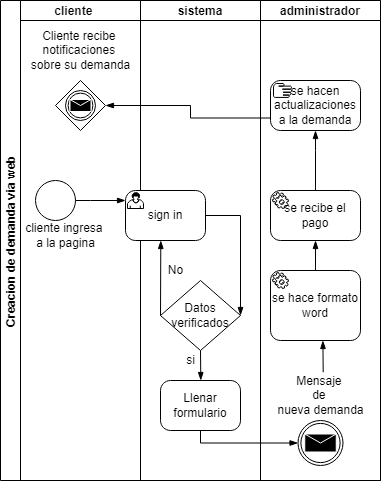

The diagram above was exported from draw.io. Its source (the exported page's mxGraphModel, read from the mxfile embedded in the PNG):
<mxGraphModel dx="486" dy="3035" grid="1" gridSize="10" guides="1" tooltips="1" connect="1" arrows="1" fold="1" page="1" pageScale="1" pageWidth="850" pageHeight="1100" background="none" math="0" shadow="0">
  <root>
    <mxCell id="0" />
    <mxCell id="1" parent="0" />
    <mxCell id="4oKUwgxNjPKdQgK_d1PN-5" value="Creacion de demanda via web" style="swimlane;childLayout=stackLayout;resizeParent=1;resizeParentMax=0;startSize=20;horizontal=0;horizontalStack=1;" vertex="1" parent="1">
      <mxGeometry x="20" y="-2150" width="380" height="480" as="geometry" />
    </mxCell>
    <mxCell id="4oKUwgxNjPKdQgK_d1PN-6" value="cliente    " style="swimlane;startSize=20;" vertex="1" parent="4oKUwgxNjPKdQgK_d1PN-5">
      <mxGeometry x="20" width="120" height="480" as="geometry" />
    </mxCell>
    <mxCell id="4oKUwgxNjPKdQgK_d1PN-10" value="cliente ingresa &lt;br&gt;a la pagina" style="text;html=1;align=center;verticalAlign=middle;resizable=0;points=[];autosize=1;strokeColor=none;fillColor=none;" vertex="1" parent="4oKUwgxNjPKdQgK_d1PN-6">
      <mxGeometry y="220" width="90" height="30" as="geometry" />
    </mxCell>
    <mxCell id="4oKUwgxNjPKdQgK_d1PN-18" value="" style="points=[[0.145,0.145,0],[0.5,0,0],[0.855,0.145,0],[1,0.5,0],[0.855,0.855,0],[0.5,1,0],[0.145,0.855,0],[0,0.5,0]];shape=mxgraph.bpmn.event;html=1;verticalLabelPosition=bottom;labelBackgroundColor=#ffffff;verticalAlign=top;align=center;perimeter=ellipsePerimeter;outlineConnect=0;aspect=fixed;outline=standard;symbol=general;" vertex="1" parent="4oKUwgxNjPKdQgK_d1PN-6">
      <mxGeometry x="15" y="180" width="40" height="40" as="geometry" />
    </mxCell>
    <mxCell id="4oKUwgxNjPKdQgK_d1PN-41" value="" style="points=[[0.25,0.25,0],[0.5,0,0],[0.75,0.25,0],[1,0.5,0],[0.75,0.75,0],[0.5,1,0],[0.25,0.75,0],[0,0.5,0]];shape=mxgraph.bpmn.gateway2;html=1;verticalLabelPosition=bottom;labelBackgroundColor=#ffffff;verticalAlign=top;align=center;perimeter=rhombusPerimeter;outlineConnect=0;outline=throwing;symbol=message;" vertex="1" parent="4oKUwgxNjPKdQgK_d1PN-6">
      <mxGeometry x="35" y="80" width="50" height="50" as="geometry" />
    </mxCell>
    <mxCell id="4oKUwgxNjPKdQgK_d1PN-44" value="Cliente recibe &lt;br&gt;notificaciones &lt;br&gt;sobre su demanda" style="text;html=1;align=center;verticalAlign=middle;resizable=0;points=[];autosize=1;strokeColor=none;fillColor=none;" vertex="1" parent="4oKUwgxNjPKdQgK_d1PN-6">
      <mxGeometry x="5" y="25" width="110" height="50" as="geometry" />
    </mxCell>
    <mxCell id="4oKUwgxNjPKdQgK_d1PN-7" value="sistema" style="swimlane;startSize=20;" vertex="1" parent="4oKUwgxNjPKdQgK_d1PN-5">
      <mxGeometry x="140" width="120" height="480" as="geometry" />
    </mxCell>
    <mxCell id="4oKUwgxNjPKdQgK_d1PN-19" value="Llenar formulario" style="points=[[0.25,0,0],[0.5,0,0],[0.75,0,0],[1,0.25,0],[1,0.5,0],[1,0.75,0],[0.75,1,0],[0.5,1,0],[0.25,1,0],[0,0.75,0],[0,0.5,0],[0,0.25,0]];shape=mxgraph.bpmn.task;whiteSpace=wrap;rectStyle=rounded;size=10;taskMarker=abstract;" vertex="1" parent="4oKUwgxNjPKdQgK_d1PN-7">
      <mxGeometry x="20" y="380" width="80" height="50" as="geometry" />
    </mxCell>
    <mxCell id="4oKUwgxNjPKdQgK_d1PN-20" value="" style="points=[[0.25,0.25,0],[0.5,0,0],[0.75,0.25,0],[1,0.5,0],[0.75,0.75,0],[0.5,1,0],[0.25,0.75,0],[0,0.5,0]];shape=mxgraph.bpmn.gateway2;html=1;verticalLabelPosition=bottom;labelBackgroundColor=#ffffff;verticalAlign=top;align=center;perimeter=rhombusPerimeter;outlineConnect=0;outline=none;symbol=none;" vertex="1" parent="4oKUwgxNjPKdQgK_d1PN-7">
      <mxGeometry x="20" y="280" width="80" height="70" as="geometry" />
    </mxCell>
    <mxCell id="4oKUwgxNjPKdQgK_d1PN-16" value="sign in" style="points=[[0.25,0,0],[0.5,0,0],[0.75,0,0],[1,0.25,0],[1,0.5,0],[1,0.75,0],[0.75,1,0],[0.5,1,0],[0.25,1,0],[0,0.75,0],[0,0.5,0],[0,0.25,0]];shape=mxgraph.bpmn.task;whiteSpace=wrap;rectStyle=rounded;size=10;taskMarker=user;" vertex="1" parent="4oKUwgxNjPKdQgK_d1PN-7">
      <mxGeometry x="-15" y="190" width="80" height="50" as="geometry" />
    </mxCell>
    <mxCell id="4oKUwgxNjPKdQgK_d1PN-23" value="" style="edgeStyle=elbowEdgeStyle;fontSize=12;html=1;endArrow=blockThin;endFill=1;rounded=0;exitX=1;exitY=0.5;exitDx=0;exitDy=0;exitPerimeter=0;entryX=1;entryY=0.5;entryDx=0;entryDy=0;entryPerimeter=0;" edge="1" parent="4oKUwgxNjPKdQgK_d1PN-7" source="4oKUwgxNjPKdQgK_d1PN-16" target="4oKUwgxNjPKdQgK_d1PN-20">
      <mxGeometry width="160" relative="1" as="geometry">
        <mxPoint x="-40" y="220" as="sourcePoint" />
        <mxPoint x="120" y="220" as="targetPoint" />
        <Array as="points">
          <mxPoint x="100" y="230" />
        </Array>
      </mxGeometry>
    </mxCell>
    <mxCell id="4oKUwgxNjPKdQgK_d1PN-24" value="si" style="text;html=1;align=center;verticalAlign=middle;resizable=0;points=[];autosize=1;strokeColor=none;fillColor=none;" vertex="1" parent="4oKUwgxNjPKdQgK_d1PN-7">
      <mxGeometry x="40" y="350" width="20" height="20" as="geometry" />
    </mxCell>
    <mxCell id="4oKUwgxNjPKdQgK_d1PN-25" value="" style="edgeStyle=elbowEdgeStyle;fontSize=12;html=1;endArrow=blockThin;endFill=1;rounded=0;entryX=0.5;entryY=0;entryDx=0;entryDy=0;entryPerimeter=0;exitX=0.5;exitY=1;exitDx=0;exitDy=0;exitPerimeter=0;" edge="1" parent="4oKUwgxNjPKdQgK_d1PN-7" source="4oKUwgxNjPKdQgK_d1PN-20" target="4oKUwgxNjPKdQgK_d1PN-19">
      <mxGeometry width="160" relative="1" as="geometry">
        <mxPoint x="-40" y="220" as="sourcePoint" />
        <mxPoint x="120" y="220" as="targetPoint" />
        <Array as="points" />
      </mxGeometry>
    </mxCell>
    <mxCell id="4oKUwgxNjPKdQgK_d1PN-31" value="" style="edgeStyle=elbowEdgeStyle;fontSize=12;html=1;endArrow=blockThin;endFill=1;rounded=0;exitX=0;exitY=0.5;exitDx=0;exitDy=0;exitPerimeter=0;" edge="1" parent="4oKUwgxNjPKdQgK_d1PN-7" source="4oKUwgxNjPKdQgK_d1PN-20">
      <mxGeometry width="160" relative="1" as="geometry">
        <mxPoint x="-20" y="240" as="sourcePoint" />
        <mxPoint x="20" y="240" as="targetPoint" />
        <Array as="points" />
      </mxGeometry>
    </mxCell>
    <mxCell id="4oKUwgxNjPKdQgK_d1PN-33" value="Datos verificados&lt;br&gt;" style="text;html=1;strokeColor=none;fillColor=none;align=center;verticalAlign=middle;whiteSpace=wrap;rounded=0;" vertex="1" parent="4oKUwgxNjPKdQgK_d1PN-7">
      <mxGeometry x="40" y="302.5" width="40" height="25" as="geometry" />
    </mxCell>
    <mxCell id="4oKUwgxNjPKdQgK_d1PN-32" value="No" style="text;html=1;align=center;verticalAlign=middle;resizable=0;points=[];autosize=1;strokeColor=none;fillColor=none;" vertex="1" parent="4oKUwgxNjPKdQgK_d1PN-7">
      <mxGeometry x="20" y="260" width="30" height="20" as="geometry" />
    </mxCell>
    <mxCell id="4oKUwgxNjPKdQgK_d1PN-8" value="administrador" style="swimlane;startSize=20;" vertex="1" parent="4oKUwgxNjPKdQgK_d1PN-5">
      <mxGeometry x="260" width="120" height="480" as="geometry" />
    </mxCell>
    <mxCell id="4oKUwgxNjPKdQgK_d1PN-26" value="" style="points=[[0.145,0.145,0],[0.5,0,0],[0.855,0.145,0],[1,0.5,0],[0.855,0.855,0],[0.5,1,0],[0.145,0.855,0],[0,0.5,0]];shape=mxgraph.bpmn.event;html=1;verticalLabelPosition=bottom;labelBackgroundColor=#ffffff;verticalAlign=top;align=center;perimeter=ellipsePerimeter;outlineConnect=0;aspect=fixed;outline=throwing;symbol=message;" vertex="1" parent="4oKUwgxNjPKdQgK_d1PN-8">
      <mxGeometry x="37.5" y="420" width="45" height="45" as="geometry" />
    </mxCell>
    <mxCell id="4oKUwgxNjPKdQgK_d1PN-29" value="Mensaje &lt;br&gt;de &lt;br&gt;nueva demanda" style="text;html=1;align=center;verticalAlign=middle;resizable=0;points=[];autosize=1;strokeColor=none;fillColor=none;" vertex="1" parent="4oKUwgxNjPKdQgK_d1PN-8">
      <mxGeometry x="10" y="370" width="100" height="50" as="geometry" />
    </mxCell>
    <mxCell id="4oKUwgxNjPKdQgK_d1PN-37" value="se recibe el pago" style="points=[[0.25,0,0],[0.5,0,0],[0.75,0,0],[1,0.25,0],[1,0.5,0],[1,0.75,0],[0.75,1,0],[0.5,1,0],[0.25,1,0],[0,0.75,0],[0,0.5,0],[0,0.25,0]];shape=mxgraph.bpmn.task;whiteSpace=wrap;rectStyle=rounded;size=10;taskMarker=service;" vertex="1" parent="4oKUwgxNjPKdQgK_d1PN-8">
      <mxGeometry x="10" y="190" width="90" height="50" as="geometry" />
    </mxCell>
    <mxCell id="4oKUwgxNjPKdQgK_d1PN-43" value="se hacen actualizaciones a la demanda" style="points=[[0.25,0,0],[0.5,0,0],[0.75,0,0],[1,0.25,0],[1,0.5,0],[1,0.75,0],[0.75,1,0],[0.5,1,0],[0.25,1,0],[0,0.75,0],[0,0.5,0],[0,0.25,0]];shape=mxgraph.bpmn.task;whiteSpace=wrap;rectStyle=rounded;size=10;taskMarker=manual;" vertex="1" parent="4oKUwgxNjPKdQgK_d1PN-8">
      <mxGeometry x="10" y="80" width="90" height="50" as="geometry" />
    </mxCell>
    <mxCell id="4oKUwgxNjPKdQgK_d1PN-17" value="" style="edgeStyle=elbowEdgeStyle;fontSize=12;html=1;endArrow=blockThin;endFill=1;rounded=0;exitX=1;exitY=0.5;exitDx=0;exitDy=0;exitPerimeter=0;" edge="1" parent="4oKUwgxNjPKdQgK_d1PN-5" source="4oKUwgxNjPKdQgK_d1PN-18" target="4oKUwgxNjPKdQgK_d1PN-16">
      <mxGeometry width="160" relative="1" as="geometry">
        <mxPoint x="80" y="125" as="sourcePoint" />
        <mxPoint x="260" y="230" as="targetPoint" />
        <Array as="points">
          <mxPoint x="90" y="200" />
        </Array>
      </mxGeometry>
    </mxCell>
    <mxCell id="4oKUwgxNjPKdQgK_d1PN-30" value="" style="edgeStyle=elbowEdgeStyle;fontSize=12;html=1;endArrow=blockThin;endFill=1;rounded=0;exitX=0.5;exitY=1;exitDx=0;exitDy=0;exitPerimeter=0;entryX=0;entryY=0.5;entryDx=0;entryDy=0;entryPerimeter=0;" edge="1" parent="4oKUwgxNjPKdQgK_d1PN-5" source="4oKUwgxNjPKdQgK_d1PN-19" target="4oKUwgxNjPKdQgK_d1PN-26">
      <mxGeometry width="160" relative="1" as="geometry">
        <mxPoint x="240" y="310" as="sourcePoint" />
        <mxPoint x="300" y="310" as="targetPoint" />
        <Array as="points">
          <mxPoint x="200" y="380" />
        </Array>
      </mxGeometry>
    </mxCell>
    <mxCell id="4oKUwgxNjPKdQgK_d1PN-42" value="" style="edgeStyle=elbowEdgeStyle;fontSize=12;html=1;endArrow=blockThin;endFill=1;rounded=0;exitX=0;exitY=0.75;exitDx=0;exitDy=0;exitPerimeter=0;entryX=1;entryY=0.5;entryDx=0;entryDy=0;entryPerimeter=0;" edge="1" parent="4oKUwgxNjPKdQgK_d1PN-5" target="4oKUwgxNjPKdQgK_d1PN-41">
      <mxGeometry width="160" relative="1" as="geometry">
        <mxPoint x="270" y="117.5" as="sourcePoint" />
        <mxPoint x="210" y="170" as="targetPoint" />
        <Array as="points">
          <mxPoint x="190" y="105" />
        </Array>
      </mxGeometry>
    </mxCell>
    <mxCell id="4oKUwgxNjPKdQgK_d1PN-34" value="" style="edgeStyle=elbowEdgeStyle;fontSize=12;html=1;endArrow=blockThin;endFill=1;rounded=0;exitX=0.527;exitY=0.035;exitDx=0;exitDy=0;exitPerimeter=0;" edge="1" parent="1" source="4oKUwgxNjPKdQgK_d1PN-29" target="4oKUwgxNjPKdQgK_d1PN-35">
      <mxGeometry width="160" relative="1" as="geometry">
        <mxPoint x="180" y="-1910" as="sourcePoint" />
        <mxPoint x="340" y="-1850" as="targetPoint" />
      </mxGeometry>
    </mxCell>
    <mxCell id="4oKUwgxNjPKdQgK_d1PN-35" value="se hace formato word" style="points=[[0.25,0,0],[0.5,0,0],[0.75,0,0],[1,0.25,0],[1,0.5,0],[1,0.75,0],[0.75,1,0],[0.5,1,0],[0.25,1,0],[0,0.75,0],[0,0.5,0],[0,0.25,0]];shape=mxgraph.bpmn.task;whiteSpace=wrap;rectStyle=rounded;size=10;taskMarker=service;" vertex="1" parent="1">
      <mxGeometry x="290" y="-1880" width="90" height="70" as="geometry" />
    </mxCell>
    <mxCell id="4oKUwgxNjPKdQgK_d1PN-36" value="" style="edgeStyle=elbowEdgeStyle;fontSize=12;html=1;endArrow=blockThin;endFill=1;rounded=0;exitX=0.5;exitY=0;exitDx=0;exitDy=0;exitPerimeter=0;" edge="1" parent="1" source="4oKUwgxNjPKdQgK_d1PN-35" target="4oKUwgxNjPKdQgK_d1PN-37">
      <mxGeometry width="160" relative="1" as="geometry">
        <mxPoint x="290" y="-1900" as="sourcePoint" />
        <mxPoint x="335" y="-1920" as="targetPoint" />
        <Array as="points">
          <mxPoint x="335" y="-1920" />
        </Array>
      </mxGeometry>
    </mxCell>
    <mxCell id="4oKUwgxNjPKdQgK_d1PN-39" value="" style="edgeStyle=elbowEdgeStyle;fontSize=12;html=1;endArrow=blockThin;endFill=1;rounded=0;exitX=0.5;exitY=0;exitDx=0;exitDy=0;exitPerimeter=0;" edge="1" parent="1">
      <mxGeometry width="160" relative="1" as="geometry">
        <mxPoint x="335" y="-1960" as="sourcePoint" />
        <mxPoint x="335" y="-2020" as="targetPoint" />
        <Array as="points">
          <mxPoint x="335" y="-2000" />
        </Array>
      </mxGeometry>
    </mxCell>
  </root>
</mxGraphModel>